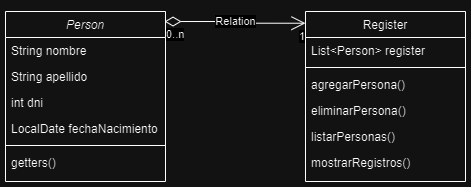

The diagram above was exported from draw.io. Its source (the exported page's mxGraphModel, read from the mxfile embedded in the PNG):
<mxGraphModel dx="1434" dy="750" grid="1" gridSize="10" guides="1" tooltips="1" connect="1" arrows="1" fold="1" page="1" pageScale="1" pageWidth="200" pageHeight="200" background="none" math="0" shadow="0">
  <root>
    <mxCell id="WIyWlLk6GJQsqaUBKTNV-0" />
    <mxCell id="WIyWlLk6GJQsqaUBKTNV-1" parent="WIyWlLk6GJQsqaUBKTNV-0" />
    <mxCell id="zkfFHV4jXpPFQw0GAbJ--0" value="Person" style="swimlane;fontStyle=2;align=center;verticalAlign=top;childLayout=stackLayout;horizontal=1;startSize=26;horizontalStack=0;resizeParent=1;resizeLast=0;collapsible=1;marginBottom=0;rounded=0;shadow=0;strokeWidth=1;fillColor=none;" parent="WIyWlLk6GJQsqaUBKTNV-1" vertex="1">
      <mxGeometry x="80" y="120" width="160" height="170" as="geometry">
        <mxRectangle x="230" y="140" width="160" height="26" as="alternateBounds" />
      </mxGeometry>
    </mxCell>
    <mxCell id="zkfFHV4jXpPFQw0GAbJ--1" value="String nombre" style="text;align=left;verticalAlign=top;spacingLeft=4;spacingRight=4;overflow=hidden;rotatable=0;points=[[0,0.5],[1,0.5]];portConstraint=eastwest;" parent="zkfFHV4jXpPFQw0GAbJ--0" vertex="1">
      <mxGeometry y="26" width="160" height="26" as="geometry" />
    </mxCell>
    <mxCell id="zkfFHV4jXpPFQw0GAbJ--2" value="String apellido" style="text;align=left;verticalAlign=top;spacingLeft=4;spacingRight=4;overflow=hidden;rotatable=0;points=[[0,0.5],[1,0.5]];portConstraint=eastwest;rounded=0;shadow=0;html=0;" parent="zkfFHV4jXpPFQw0GAbJ--0" vertex="1">
      <mxGeometry y="52" width="160" height="26" as="geometry" />
    </mxCell>
    <mxCell id="zkfFHV4jXpPFQw0GAbJ--3" value="int dni" style="text;align=left;verticalAlign=top;spacingLeft=4;spacingRight=4;overflow=hidden;rotatable=0;points=[[0,0.5],[1,0.5]];portConstraint=eastwest;rounded=0;shadow=0;html=0;" parent="zkfFHV4jXpPFQw0GAbJ--0" vertex="1">
      <mxGeometry y="78" width="160" height="26" as="geometry" />
    </mxCell>
    <mxCell id="E1Mfgl2xNki3UmVKt4h_-3" value="LocalDate fechaNacimiento" style="text;align=left;verticalAlign=top;spacingLeft=4;spacingRight=4;overflow=hidden;rotatable=0;points=[[0,0.5],[1,0.5]];portConstraint=eastwest;rounded=0;shadow=0;html=0;" vertex="1" parent="zkfFHV4jXpPFQw0GAbJ--0">
      <mxGeometry y="104" width="160" height="26" as="geometry" />
    </mxCell>
    <mxCell id="zkfFHV4jXpPFQw0GAbJ--4" value="" style="line;html=1;strokeWidth=1;align=left;verticalAlign=middle;spacingTop=-1;spacingLeft=3;spacingRight=3;rotatable=0;labelPosition=right;points=[];portConstraint=eastwest;" parent="zkfFHV4jXpPFQw0GAbJ--0" vertex="1">
      <mxGeometry y="130" width="160" height="8" as="geometry" />
    </mxCell>
    <mxCell id="zkfFHV4jXpPFQw0GAbJ--5" value="getters()" style="text;align=left;verticalAlign=top;spacingLeft=4;spacingRight=4;overflow=hidden;rotatable=0;points=[[0,0.5],[1,0.5]];portConstraint=eastwest;" parent="zkfFHV4jXpPFQw0GAbJ--0" vertex="1">
      <mxGeometry y="138" width="160" height="26" as="geometry" />
    </mxCell>
    <mxCell id="zkfFHV4jXpPFQw0GAbJ--17" value="Register" style="swimlane;fontStyle=0;align=center;verticalAlign=top;childLayout=stackLayout;horizontal=1;startSize=26;horizontalStack=0;resizeParent=1;resizeLast=0;collapsible=1;marginBottom=0;rounded=0;shadow=0;strokeWidth=1;fillColor=none;" parent="WIyWlLk6GJQsqaUBKTNV-1" vertex="1">
      <mxGeometry x="380" y="120" width="160" height="170" as="geometry">
        <mxRectangle x="550" y="140" width="160" height="26" as="alternateBounds" />
      </mxGeometry>
    </mxCell>
    <mxCell id="zkfFHV4jXpPFQw0GAbJ--18" value="List&lt;Person&gt; register" style="text;align=left;verticalAlign=top;spacingLeft=4;spacingRight=4;overflow=hidden;rotatable=0;points=[[0,0.5],[1,0.5]];portConstraint=eastwest;" parent="zkfFHV4jXpPFQw0GAbJ--17" vertex="1">
      <mxGeometry y="26" width="160" height="26" as="geometry" />
    </mxCell>
    <mxCell id="zkfFHV4jXpPFQw0GAbJ--23" value="" style="line;html=1;strokeWidth=1;align=left;verticalAlign=middle;spacingTop=-1;spacingLeft=3;spacingRight=3;rotatable=0;labelPosition=right;points=[];portConstraint=eastwest;" parent="zkfFHV4jXpPFQw0GAbJ--17" vertex="1">
      <mxGeometry y="52" width="160" height="8" as="geometry" />
    </mxCell>
    <mxCell id="zkfFHV4jXpPFQw0GAbJ--25" value="agregarPersona()" style="text;align=left;verticalAlign=top;spacingLeft=4;spacingRight=4;overflow=hidden;rotatable=0;points=[[0,0.5],[1,0.5]];portConstraint=eastwest;" parent="zkfFHV4jXpPFQw0GAbJ--17" vertex="1">
      <mxGeometry y="60" width="160" height="26" as="geometry" />
    </mxCell>
    <mxCell id="E1Mfgl2xNki3UmVKt4h_-8" value="eliminarPersona()" style="text;align=left;verticalAlign=top;spacingLeft=4;spacingRight=4;overflow=hidden;rotatable=0;points=[[0,0.5],[1,0.5]];portConstraint=eastwest;" vertex="1" parent="zkfFHV4jXpPFQw0GAbJ--17">
      <mxGeometry y="86" width="160" height="26" as="geometry" />
    </mxCell>
    <mxCell id="E1Mfgl2xNki3UmVKt4h_-9" value="listarPersonas()" style="text;align=left;verticalAlign=top;spacingLeft=4;spacingRight=4;overflow=hidden;rotatable=0;points=[[0,0.5],[1,0.5]];portConstraint=eastwest;" vertex="1" parent="zkfFHV4jXpPFQw0GAbJ--17">
      <mxGeometry y="112" width="160" height="26" as="geometry" />
    </mxCell>
    <mxCell id="E1Mfgl2xNki3UmVKt4h_-10" value="mostrarRegistros()" style="text;align=left;verticalAlign=top;spacingLeft=4;spacingRight=4;overflow=hidden;rotatable=0;points=[[0,0.5],[1,0.5]];portConstraint=eastwest;" vertex="1" parent="zkfFHV4jXpPFQw0GAbJ--17">
      <mxGeometry y="138" width="160" height="26" as="geometry" />
    </mxCell>
    <mxCell id="E1Mfgl2xNki3UmVKt4h_-5" value="Relation" style="endArrow=open;html=1;endSize=12;startArrow=diamondThin;startSize=14;startFill=0;edgeStyle=orthogonalEdgeStyle;rounded=0;entryX=0;entryY=0.069;entryDx=0;entryDy=0;entryPerimeter=0;exitX=0.994;exitY=0.059;exitDx=0;exitDy=0;exitPerimeter=0;" edge="1" parent="WIyWlLk6GJQsqaUBKTNV-1" source="zkfFHV4jXpPFQw0GAbJ--0" target="zkfFHV4jXpPFQw0GAbJ--17">
      <mxGeometry relative="1" as="geometry">
        <mxPoint x="250" y="170" as="sourcePoint" />
        <mxPoint x="350" y="340" as="targetPoint" />
      </mxGeometry>
    </mxCell>
    <mxCell id="E1Mfgl2xNki3UmVKt4h_-6" value="0..n" style="edgeLabel;resizable=0;html=1;align=left;verticalAlign=top;" connectable="0" vertex="1" parent="E1Mfgl2xNki3UmVKt4h_-5">
      <mxGeometry x="-1" relative="1" as="geometry" />
    </mxCell>
    <mxCell id="E1Mfgl2xNki3UmVKt4h_-7" value="1" style="edgeLabel;resizable=0;html=1;align=right;verticalAlign=top;" connectable="0" vertex="1" parent="E1Mfgl2xNki3UmVKt4h_-5">
      <mxGeometry x="1" relative="1" as="geometry" />
    </mxCell>
  </root>
</mxGraphModel>